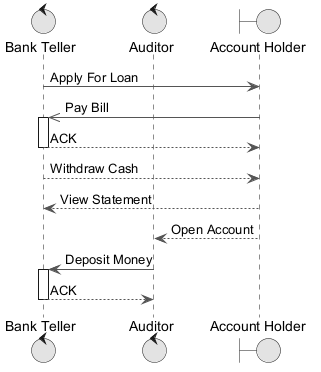

The diagram above was rendered by PlantUML. Its source (embedded in the PNG):
@startuml
skinparam monochrome true
skinparam ArrowColor #555555
control "Bank Teller" as BT
control "Auditor" as A
boundary "Account Holder" as AH
BT -> AH : Apply For Loan
AH ->> BT : Pay Bill
activate BT
BT --> AH : ACK
deactivate BT
BT --> AH : Withdraw Cash
AH --> BT : View Statement
AH --> A : Open Account
A -> BT : Deposit Money
activate BT
BT --> A : ACK
deactivate BT
@enduml